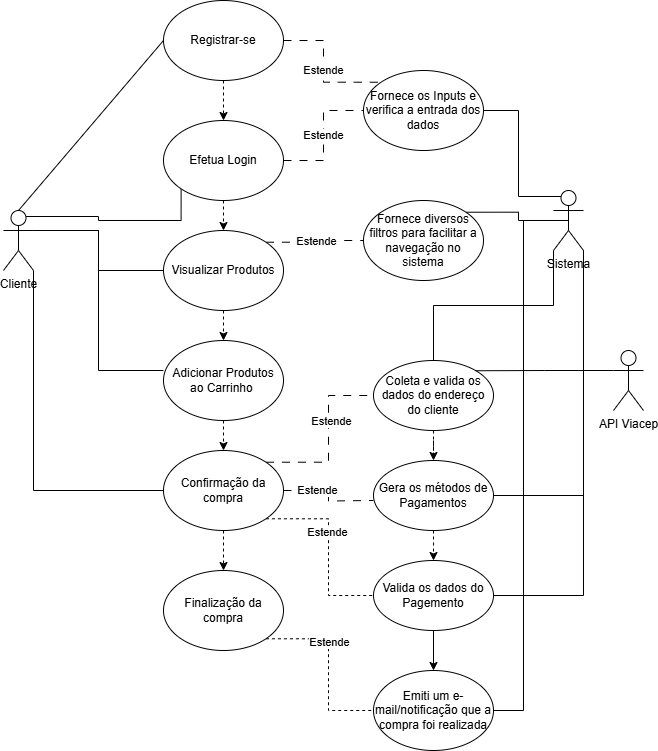

The diagram above was exported from draw.io. Its source (the exported page's mxGraphModel, read from the mxfile embedded in the PNG):
<mxGraphModel dx="1434" dy="738" grid="1" gridSize="10" guides="1" tooltips="1" connect="1" arrows="1" fold="1" page="1" pageScale="1" pageWidth="850" pageHeight="1100" math="0" shadow="0">
  <root>
    <mxCell id="0" />
    <mxCell id="1" parent="0" />
    <mxCell id="dpvxnjTEiurO0wa9xsfV-7" style="rounded=0;orthogonalLoop=1;jettySize=auto;html=1;exitX=0.5;exitY=0;exitDx=0;exitDy=0;exitPerimeter=0;entryX=0;entryY=0.5;entryDx=0;entryDy=0;endArrow=none;endFill=0;" edge="1" parent="1" source="dpvxnjTEiurO0wa9xsfV-1" target="dpvxnjTEiurO0wa9xsfV-2">
      <mxGeometry relative="1" as="geometry" />
    </mxCell>
    <mxCell id="dpvxnjTEiurO0wa9xsfV-8" style="edgeStyle=orthogonalEdgeStyle;rounded=0;orthogonalLoop=1;jettySize=auto;html=1;exitX=0.75;exitY=0.1;exitDx=0;exitDy=0;exitPerimeter=0;entryX=0;entryY=0;entryDx=0;entryDy=0;" edge="1" parent="1" source="dpvxnjTEiurO0wa9xsfV-1" target="dpvxnjTEiurO0wa9xsfV-4">
      <mxGeometry relative="1" as="geometry" />
    </mxCell>
    <mxCell id="dpvxnjTEiurO0wa9xsfV-14" style="edgeStyle=orthogonalEdgeStyle;rounded=0;orthogonalLoop=1;jettySize=auto;html=1;exitX=1;exitY=0.3333333333333333;exitDx=0;exitDy=0;exitPerimeter=0;entryX=0;entryY=0.5;entryDx=0;entryDy=0;endArrow=none;endFill=0;" edge="1" parent="1" source="dpvxnjTEiurO0wa9xsfV-1" target="dpvxnjTEiurO0wa9xsfV-10">
      <mxGeometry relative="1" as="geometry" />
    </mxCell>
    <mxCell id="dpvxnjTEiurO0wa9xsfV-19" style="edgeStyle=orthogonalEdgeStyle;rounded=0;orthogonalLoop=1;jettySize=auto;html=1;exitX=1;exitY=1;exitDx=0;exitDy=0;exitPerimeter=0;entryX=0;entryY=0.5;entryDx=0;entryDy=0;endArrow=none;endFill=0;" edge="1" parent="1" source="dpvxnjTEiurO0wa9xsfV-1" target="dpvxnjTEiurO0wa9xsfV-16">
      <mxGeometry relative="1" as="geometry" />
    </mxCell>
    <mxCell id="dpvxnjTEiurO0wa9xsfV-1" value="Cliente" style="shape=umlActor;verticalLabelPosition=bottom;verticalAlign=top;html=1;outlineConnect=0;" vertex="1" parent="1">
      <mxGeometry x="60" y="460" width="30" height="60" as="geometry" />
    </mxCell>
    <mxCell id="dpvxnjTEiurO0wa9xsfV-9" style="edgeStyle=orthogonalEdgeStyle;rounded=0;orthogonalLoop=1;jettySize=auto;html=1;exitX=0.5;exitY=1;exitDx=0;exitDy=0;entryX=0.5;entryY=0;entryDx=0;entryDy=0;dashed=1;" edge="1" parent="1" source="dpvxnjTEiurO0wa9xsfV-2" target="dpvxnjTEiurO0wa9xsfV-4">
      <mxGeometry relative="1" as="geometry" />
    </mxCell>
    <mxCell id="dpvxnjTEiurO0wa9xsfV-23" value="Estende" style="edgeStyle=orthogonalEdgeStyle;rounded=0;orthogonalLoop=1;jettySize=auto;html=1;exitX=1;exitY=0.5;exitDx=0;exitDy=0;entryX=0;entryY=0;entryDx=0;entryDy=0;dashed=1;dashPattern=8 8;endArrow=none;endFill=0;" edge="1" parent="1" source="dpvxnjTEiurO0wa9xsfV-2" target="dpvxnjTEiurO0wa9xsfV-21">
      <mxGeometry relative="1" as="geometry" />
    </mxCell>
    <mxCell id="dpvxnjTEiurO0wa9xsfV-2" value="Registrar-se" style="ellipse;whiteSpace=wrap;html=1;" vertex="1" parent="1">
      <mxGeometry x="220" y="250" width="120" height="80" as="geometry" />
    </mxCell>
    <mxCell id="dpvxnjTEiurO0wa9xsfV-11" style="edgeStyle=orthogonalEdgeStyle;rounded=0;orthogonalLoop=1;jettySize=auto;html=1;exitX=0.5;exitY=1;exitDx=0;exitDy=0;entryX=0.5;entryY=0;entryDx=0;entryDy=0;dashed=1;" edge="1" parent="1" source="dpvxnjTEiurO0wa9xsfV-4" target="dpvxnjTEiurO0wa9xsfV-10">
      <mxGeometry relative="1" as="geometry" />
    </mxCell>
    <mxCell id="dpvxnjTEiurO0wa9xsfV-24" value="Estende" style="edgeStyle=orthogonalEdgeStyle;rounded=0;orthogonalLoop=1;jettySize=auto;html=1;exitX=1;exitY=0.5;exitDx=0;exitDy=0;dashed=1;dashPattern=8 8;endArrow=none;endFill=0;" edge="1" parent="1" source="dpvxnjTEiurO0wa9xsfV-4" target="dpvxnjTEiurO0wa9xsfV-21">
      <mxGeometry relative="1" as="geometry" />
    </mxCell>
    <mxCell id="dpvxnjTEiurO0wa9xsfV-4" value="Efetua Login" style="ellipse;whiteSpace=wrap;html=1;" vertex="1" parent="1">
      <mxGeometry x="220" y="370" width="120" height="80" as="geometry" />
    </mxCell>
    <mxCell id="dpvxnjTEiurO0wa9xsfV-13" style="edgeStyle=orthogonalEdgeStyle;rounded=0;orthogonalLoop=1;jettySize=auto;html=1;exitX=0.5;exitY=1;exitDx=0;exitDy=0;entryX=0.5;entryY=0;entryDx=0;entryDy=0;dashed=1;" edge="1" parent="1" source="dpvxnjTEiurO0wa9xsfV-10" target="dpvxnjTEiurO0wa9xsfV-12">
      <mxGeometry relative="1" as="geometry" />
    </mxCell>
    <mxCell id="dpvxnjTEiurO0wa9xsfV-28" style="edgeStyle=orthogonalEdgeStyle;rounded=0;orthogonalLoop=1;jettySize=auto;html=1;exitX=1;exitY=0;exitDx=0;exitDy=0;entryX=0;entryY=0.5;entryDx=0;entryDy=0;dashed=1;endArrow=none;endFill=0;dashPattern=8 8;" edge="1" parent="1" source="dpvxnjTEiurO0wa9xsfV-10" target="dpvxnjTEiurO0wa9xsfV-25">
      <mxGeometry relative="1" as="geometry" />
    </mxCell>
    <mxCell id="dpvxnjTEiurO0wa9xsfV-29" value="Estende" style="edgeLabel;html=1;align=center;verticalAlign=middle;resizable=0;points=[];" vertex="1" connectable="0" parent="dpvxnjTEiurO0wa9xsfV-28">
      <mxGeometry x="-0.0012" y="1" relative="1" as="geometry">
        <mxPoint as="offset" />
      </mxGeometry>
    </mxCell>
    <mxCell id="dpvxnjTEiurO0wa9xsfV-10" value="Visualizar Produtos" style="ellipse;whiteSpace=wrap;html=1;" vertex="1" parent="1">
      <mxGeometry x="220" y="480" width="120" height="80" as="geometry" />
    </mxCell>
    <mxCell id="dpvxnjTEiurO0wa9xsfV-17" style="edgeStyle=orthogonalEdgeStyle;rounded=0;orthogonalLoop=1;jettySize=auto;html=1;exitX=0.5;exitY=1;exitDx=0;exitDy=0;entryX=0.5;entryY=0;entryDx=0;entryDy=0;dashed=1;" edge="1" parent="1" source="dpvxnjTEiurO0wa9xsfV-12" target="dpvxnjTEiurO0wa9xsfV-16">
      <mxGeometry relative="1" as="geometry" />
    </mxCell>
    <mxCell id="dpvxnjTEiurO0wa9xsfV-12" value="Adicionar Produtos ao Carrinho&amp;nbsp;" style="ellipse;whiteSpace=wrap;html=1;" vertex="1" parent="1">
      <mxGeometry x="220" y="590" width="120" height="80" as="geometry" />
    </mxCell>
    <mxCell id="dpvxnjTEiurO0wa9xsfV-15" style="edgeStyle=orthogonalEdgeStyle;rounded=0;orthogonalLoop=1;jettySize=auto;html=1;exitX=1;exitY=0.3333333333333333;exitDx=0;exitDy=0;exitPerimeter=0;entryX=0;entryY=0.375;entryDx=0;entryDy=0;entryPerimeter=0;endArrow=none;endFill=0;" edge="1" parent="1" source="dpvxnjTEiurO0wa9xsfV-1" target="dpvxnjTEiurO0wa9xsfV-12">
      <mxGeometry relative="1" as="geometry" />
    </mxCell>
    <mxCell id="dpvxnjTEiurO0wa9xsfV-32" style="edgeStyle=orthogonalEdgeStyle;rounded=0;orthogonalLoop=1;jettySize=auto;html=1;exitX=1;exitY=0;exitDx=0;exitDy=0;entryX=0;entryY=0.5;entryDx=0;entryDy=0;dashed=1;endArrow=none;endFill=0;dashPattern=8 8;" edge="1" parent="1" source="dpvxnjTEiurO0wa9xsfV-16" target="dpvxnjTEiurO0wa9xsfV-30">
      <mxGeometry relative="1" as="geometry" />
    </mxCell>
    <mxCell id="dpvxnjTEiurO0wa9xsfV-38" value="Text" style="edgeLabel;html=1;align=center;verticalAlign=middle;resizable=0;points=[];" vertex="1" connectable="0" parent="dpvxnjTEiurO0wa9xsfV-32">
      <mxGeometry x="0.2196" y="1" relative="1" as="geometry">
        <mxPoint as="offset" />
      </mxGeometry>
    </mxCell>
    <mxCell id="dpvxnjTEiurO0wa9xsfV-39" value="Estende" style="edgeLabel;html=1;align=center;verticalAlign=middle;resizable=0;points=[];" vertex="1" connectable="0" parent="dpvxnjTEiurO0wa9xsfV-32">
      <mxGeometry x="0.1967" y="-2" relative="1" as="geometry">
        <mxPoint as="offset" />
      </mxGeometry>
    </mxCell>
    <mxCell id="dpvxnjTEiurO0wa9xsfV-37" style="edgeStyle=orthogonalEdgeStyle;rounded=0;orthogonalLoop=1;jettySize=auto;html=1;exitX=1;exitY=0.5;exitDx=0;exitDy=0;dashed=1;dashPattern=8 8;endArrow=none;endFill=0;" edge="1" parent="1" source="dpvxnjTEiurO0wa9xsfV-16">
      <mxGeometry relative="1" as="geometry">
        <mxPoint x="430" y="750" as="targetPoint" />
      </mxGeometry>
    </mxCell>
    <mxCell id="dpvxnjTEiurO0wa9xsfV-40" value="Estende" style="edgeLabel;html=1;align=center;verticalAlign=middle;resizable=0;points=[];" vertex="1" connectable="0" parent="dpvxnjTEiurO0wa9xsfV-37">
      <mxGeometry x="-0.34" y="1" relative="1" as="geometry">
        <mxPoint as="offset" />
      </mxGeometry>
    </mxCell>
    <mxCell id="dpvxnjTEiurO0wa9xsfV-45" style="edgeStyle=orthogonalEdgeStyle;rounded=0;orthogonalLoop=1;jettySize=auto;html=1;exitX=1;exitY=1;exitDx=0;exitDy=0;entryX=0;entryY=0.5;entryDx=0;entryDy=0;endArrow=none;endFill=0;dashed=1;" edge="1" parent="1" source="dpvxnjTEiurO0wa9xsfV-16" target="dpvxnjTEiurO0wa9xsfV-42">
      <mxGeometry relative="1" as="geometry" />
    </mxCell>
    <mxCell id="dpvxnjTEiurO0wa9xsfV-46" value="Estende" style="edgeLabel;html=1;align=center;verticalAlign=middle;resizable=0;points=[];" vertex="1" connectable="0" parent="dpvxnjTEiurO0wa9xsfV-45">
      <mxGeometry x="-0.1722" y="-2" relative="1" as="geometry">
        <mxPoint as="offset" />
      </mxGeometry>
    </mxCell>
    <mxCell id="dpvxnjTEiurO0wa9xsfV-48" style="edgeStyle=orthogonalEdgeStyle;rounded=0;orthogonalLoop=1;jettySize=auto;html=1;exitX=0.5;exitY=1;exitDx=0;exitDy=0;dashed=1;" edge="1" parent="1" source="dpvxnjTEiurO0wa9xsfV-16" target="dpvxnjTEiurO0wa9xsfV-47">
      <mxGeometry relative="1" as="geometry" />
    </mxCell>
    <mxCell id="dpvxnjTEiurO0wa9xsfV-16" value="Confirmação da compra" style="ellipse;whiteSpace=wrap;html=1;" vertex="1" parent="1">
      <mxGeometry x="220" y="700" width="120" height="80" as="geometry" />
    </mxCell>
    <mxCell id="dpvxnjTEiurO0wa9xsfV-22" style="edgeStyle=orthogonalEdgeStyle;rounded=0;orthogonalLoop=1;jettySize=auto;html=1;exitX=0.25;exitY=0.1;exitDx=0;exitDy=0;exitPerimeter=0;entryX=1;entryY=0.5;entryDx=0;entryDy=0;endArrow=none;endFill=0;" edge="1" parent="1" source="dpvxnjTEiurO0wa9xsfV-20" target="dpvxnjTEiurO0wa9xsfV-21">
      <mxGeometry relative="1" as="geometry" />
    </mxCell>
    <mxCell id="dpvxnjTEiurO0wa9xsfV-26" style="edgeStyle=orthogonalEdgeStyle;rounded=0;orthogonalLoop=1;jettySize=auto;html=1;exitX=0.5;exitY=0.5;exitDx=0;exitDy=0;exitPerimeter=0;entryX=1;entryY=0;entryDx=0;entryDy=0;endArrow=none;endFill=0;" edge="1" parent="1" source="dpvxnjTEiurO0wa9xsfV-20" target="dpvxnjTEiurO0wa9xsfV-25">
      <mxGeometry relative="1" as="geometry" />
    </mxCell>
    <mxCell id="dpvxnjTEiurO0wa9xsfV-31" style="edgeStyle=orthogonalEdgeStyle;rounded=0;orthogonalLoop=1;jettySize=auto;html=1;exitX=0;exitY=1;exitDx=0;exitDy=0;exitPerimeter=0;endArrow=none;endFill=0;" edge="1" parent="1" source="dpvxnjTEiurO0wa9xsfV-20" target="dpvxnjTEiurO0wa9xsfV-30">
      <mxGeometry relative="1" as="geometry" />
    </mxCell>
    <mxCell id="dpvxnjTEiurO0wa9xsfV-36" style="edgeStyle=orthogonalEdgeStyle;rounded=0;orthogonalLoop=1;jettySize=auto;html=1;exitX=1;exitY=1;exitDx=0;exitDy=0;exitPerimeter=0;entryX=1;entryY=0.5;entryDx=0;entryDy=0;endArrow=none;endFill=0;" edge="1" parent="1" source="dpvxnjTEiurO0wa9xsfV-20" target="dpvxnjTEiurO0wa9xsfV-35">
      <mxGeometry relative="1" as="geometry" />
    </mxCell>
    <mxCell id="dpvxnjTEiurO0wa9xsfV-44" style="edgeStyle=orthogonalEdgeStyle;rounded=0;orthogonalLoop=1;jettySize=auto;html=1;exitX=1;exitY=1;exitDx=0;exitDy=0;exitPerimeter=0;entryX=1;entryY=0.5;entryDx=0;entryDy=0;endArrow=none;endFill=0;" edge="1" parent="1" source="dpvxnjTEiurO0wa9xsfV-20" target="dpvxnjTEiurO0wa9xsfV-42">
      <mxGeometry relative="1" as="geometry" />
    </mxCell>
    <mxCell id="dpvxnjTEiurO0wa9xsfV-51" style="edgeStyle=orthogonalEdgeStyle;rounded=0;orthogonalLoop=1;jettySize=auto;html=1;exitX=0.5;exitY=0.5;exitDx=0;exitDy=0;exitPerimeter=0;entryX=1;entryY=0.5;entryDx=0;entryDy=0;endArrow=none;endFill=0;" edge="1" parent="1" source="dpvxnjTEiurO0wa9xsfV-20" target="dpvxnjTEiurO0wa9xsfV-49">
      <mxGeometry relative="1" as="geometry" />
    </mxCell>
    <mxCell id="dpvxnjTEiurO0wa9xsfV-20" value="Sistema" style="shape=umlActor;verticalLabelPosition=bottom;verticalAlign=top;html=1;outlineConnect=0;" vertex="1" parent="1">
      <mxGeometry x="610" y="440" width="30" height="60" as="geometry" />
    </mxCell>
    <mxCell id="dpvxnjTEiurO0wa9xsfV-21" value="Fornece os Inputs e verifica a entrada dos dados" style="ellipse;whiteSpace=wrap;html=1;" vertex="1" parent="1">
      <mxGeometry x="420" y="320" width="120" height="80" as="geometry" />
    </mxCell>
    <mxCell id="dpvxnjTEiurO0wa9xsfV-25" value="Fornece diversos filtros para facilitar a navegação no sistema" style="ellipse;whiteSpace=wrap;html=1;" vertex="1" parent="1">
      <mxGeometry x="420" y="450" width="120" height="80" as="geometry" />
    </mxCell>
    <mxCell id="dpvxnjTEiurO0wa9xsfV-41" style="edgeStyle=orthogonalEdgeStyle;rounded=0;orthogonalLoop=1;jettySize=auto;html=1;exitX=0.5;exitY=1;exitDx=0;exitDy=0;dashed=1;" edge="1" parent="1" source="dpvxnjTEiurO0wa9xsfV-30" target="dpvxnjTEiurO0wa9xsfV-35">
      <mxGeometry relative="1" as="geometry" />
    </mxCell>
    <mxCell id="dpvxnjTEiurO0wa9xsfV-30" value="Coleta e valida os dados do endereço do cliente" style="ellipse;whiteSpace=wrap;html=1;" vertex="1" parent="1">
      <mxGeometry x="430" y="610" width="120" height="70" as="geometry" />
    </mxCell>
    <mxCell id="dpvxnjTEiurO0wa9xsfV-34" style="edgeStyle=orthogonalEdgeStyle;rounded=0;orthogonalLoop=1;jettySize=auto;html=1;exitX=0;exitY=0.3333333333333333;exitDx=0;exitDy=0;exitPerimeter=0;entryX=1;entryY=0;entryDx=0;entryDy=0;endArrow=none;endFill=0;" edge="1" parent="1" source="dpvxnjTEiurO0wa9xsfV-33" target="dpvxnjTEiurO0wa9xsfV-30">
      <mxGeometry relative="1" as="geometry" />
    </mxCell>
    <mxCell id="dpvxnjTEiurO0wa9xsfV-33" value="API Viacep" style="shape=umlActor;verticalLabelPosition=bottom;verticalAlign=top;html=1;outlineConnect=0;" vertex="1" parent="1">
      <mxGeometry x="670" y="600" width="30" height="60" as="geometry" />
    </mxCell>
    <mxCell id="dpvxnjTEiurO0wa9xsfV-43" style="edgeStyle=orthogonalEdgeStyle;rounded=0;orthogonalLoop=1;jettySize=auto;html=1;exitX=0.5;exitY=1;exitDx=0;exitDy=0;entryX=0.5;entryY=0;entryDx=0;entryDy=0;dashed=1;" edge="1" parent="1" source="dpvxnjTEiurO0wa9xsfV-35" target="dpvxnjTEiurO0wa9xsfV-42">
      <mxGeometry relative="1" as="geometry" />
    </mxCell>
    <mxCell id="dpvxnjTEiurO0wa9xsfV-35" value="Gera os métodos de Pagamentos" style="ellipse;whiteSpace=wrap;html=1;" vertex="1" parent="1">
      <mxGeometry x="430" y="710" width="120" height="70" as="geometry" />
    </mxCell>
    <mxCell id="dpvxnjTEiurO0wa9xsfV-50" style="edgeStyle=orthogonalEdgeStyle;rounded=0;orthogonalLoop=1;jettySize=auto;html=1;exitX=0.5;exitY=1;exitDx=0;exitDy=0;entryX=0.5;entryY=0;entryDx=0;entryDy=0;" edge="1" parent="1" source="dpvxnjTEiurO0wa9xsfV-42" target="dpvxnjTEiurO0wa9xsfV-49">
      <mxGeometry relative="1" as="geometry" />
    </mxCell>
    <mxCell id="dpvxnjTEiurO0wa9xsfV-42" value="Valida os dados do Pagemento" style="ellipse;whiteSpace=wrap;html=1;" vertex="1" parent="1">
      <mxGeometry x="430" y="810" width="120" height="70" as="geometry" />
    </mxCell>
    <mxCell id="dpvxnjTEiurO0wa9xsfV-52" style="edgeStyle=orthogonalEdgeStyle;rounded=0;orthogonalLoop=1;jettySize=auto;html=1;exitX=1;exitY=1;exitDx=0;exitDy=0;entryX=0;entryY=0.5;entryDx=0;entryDy=0;dashed=1;endArrow=none;endFill=0;" edge="1" parent="1" source="dpvxnjTEiurO0wa9xsfV-47" target="dpvxnjTEiurO0wa9xsfV-49">
      <mxGeometry relative="1" as="geometry" />
    </mxCell>
    <mxCell id="dpvxnjTEiurO0wa9xsfV-53" value="Estende" style="edgeLabel;html=1;align=center;verticalAlign=middle;resizable=0;points=[];" vertex="1" connectable="0" parent="dpvxnjTEiurO0wa9xsfV-52">
      <mxGeometry x="-0.2606" relative="1" as="geometry">
        <mxPoint as="offset" />
      </mxGeometry>
    </mxCell>
    <mxCell id="dpvxnjTEiurO0wa9xsfV-47" value="Finalização da compra" style="ellipse;whiteSpace=wrap;html=1;" vertex="1" parent="1">
      <mxGeometry x="220" y="820" width="120" height="80" as="geometry" />
    </mxCell>
    <mxCell id="dpvxnjTEiurO0wa9xsfV-49" value="Emiti um e-mail/notificação que a compra foi realizada" style="ellipse;whiteSpace=wrap;html=1;" vertex="1" parent="1">
      <mxGeometry x="430" y="920" width="120" height="80" as="geometry" />
    </mxCell>
  </root>
</mxGraphModel>